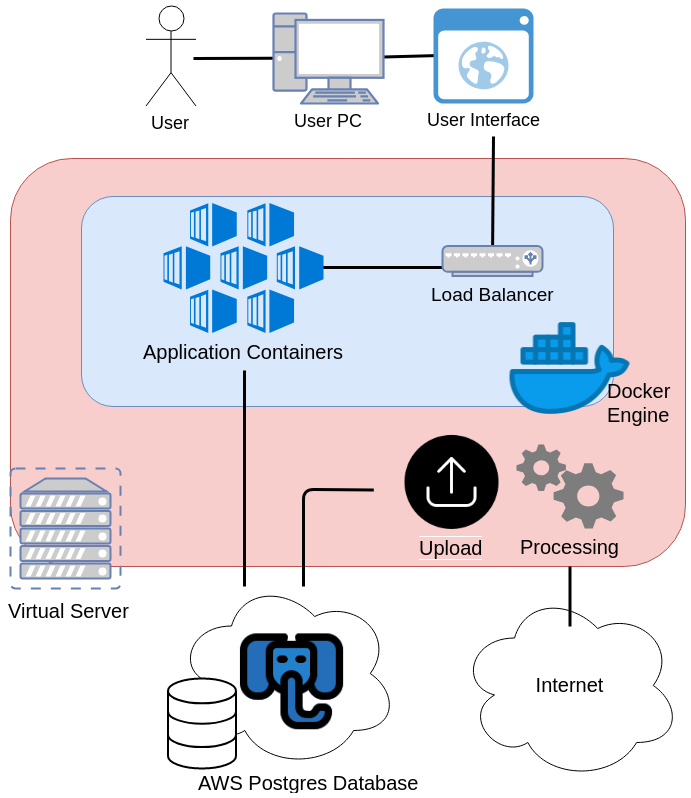

The diagram above was exported from draw.io. Its source (the exported page's mxGraphModel, read from the mxfile embedded in the PNG):
<mxGraphModel dx="1635" dy="936" grid="1" gridSize="10" guides="1" tooltips="1" connect="1" arrows="1" fold="1" page="1" pageScale="1" pageWidth="827" pageHeight="1169" math="0" shadow="0">
  <root>
    <mxCell id="0" />
    <mxCell id="1" parent="0" />
    <mxCell id="XlqyeW_qE6ntiDgzMpPn-30" value="" style="rounded=1;whiteSpace=wrap;html=1;fillColor=#f8cecc;strokeColor=#b85450;" vertex="1" parent="1">
      <mxGeometry x="57" y="262" width="675" height="408" as="geometry" />
    </mxCell>
    <mxCell id="XlqyeW_qE6ntiDgzMpPn-29" value="" style="rounded=1;whiteSpace=wrap;html=1;fillColor=#dae8fc;strokeColor=#6c8ebf;" vertex="1" parent="1">
      <mxGeometry x="128" y="300" width="532" height="210" as="geometry" />
    </mxCell>
    <mxCell id="20" value="" style="endArrow=none;html=1;strokeWidth=3;" parent="1" edge="1" source="XlqyeW_qE6ntiDgzMpPn-23">
      <mxGeometry width="50" height="50" relative="1" as="geometry">
        <mxPoint x="539.5789473684208" y="279.5" as="sourcePoint" />
        <mxPoint x="540" y="240" as="targetPoint" />
      </mxGeometry>
    </mxCell>
    <mxCell id="13" value="" style="endArrow=none;html=1;entryX=0;entryY=0.5;entryPerimeter=0;strokeWidth=3;" parent="1" target="3" edge="1">
      <mxGeometry width="50" height="50" relative="1" as="geometry">
        <mxPoint x="240" y="162" as="sourcePoint" />
        <mxPoint x="190" y="147" as="targetPoint" />
      </mxGeometry>
    </mxCell>
    <mxCell id="14" value="" style="endArrow=none;html=1;entryX=0;entryY=0.5;entryPerimeter=0;strokeWidth=3;" parent="1" edge="1" source="3">
      <mxGeometry width="50" height="50" relative="1" as="geometry">
        <mxPoint x="343" y="159" as="sourcePoint" />
        <mxPoint x="486" y="159" as="targetPoint" />
      </mxGeometry>
    </mxCell>
    <mxCell id="2" value="&lt;font style=&quot;font-size: 18px&quot;&gt;User&lt;/font&gt;" style="shape=umlActor;verticalLabelPosition=bottom;labelBackgroundColor=#ffffff;verticalAlign=top;html=1;outlineConnect=0;" parent="1" vertex="1">
      <mxGeometry x="192.5" y="109.5" width="50" height="100" as="geometry" />
    </mxCell>
    <mxCell id="4" value="&lt;font style=&quot;font-size: 18px&quot;&gt;User Interface&lt;/font&gt;" style="shadow=0;dashed=0;html=1;strokeColor=none;fillColor=#4495D1;labelPosition=center;verticalLabelPosition=bottom;verticalAlign=top;align=center;outlineConnect=0;shape=mxgraph.veeam.2d.web_ui;" parent="1" vertex="1">
      <mxGeometry x="480" y="112" width="100" height="95" as="geometry" />
    </mxCell>
    <mxCell id="8" value="Aw" style="ellipse;shape=cloud;whiteSpace=wrap;html=1;" parent="1" vertex="1">
      <mxGeometry x="222.5" y="682" width="222" height="190" as="geometry" />
    </mxCell>
    <mxCell id="XlqyeW_qE6ntiDgzMpPn-21" value="" style="shape=image;html=1;verticalAlign=top;verticalLabelPosition=bottom;labelBackgroundColor=#ffffff;imageAspect=0;aspect=fixed;image=https://cdn4.iconfinder.com/data/icons/carnival-filled-line/32/elephant_show_festival_carnival_circus-128.png" vertex="1" parent="1">
      <mxGeometry x="279.5" y="730" width="118" height="118" as="geometry" />
    </mxCell>
    <mxCell id="XlqyeW_qE6ntiDgzMpPn-26" value="" style="shape=image;html=1;verticalAlign=top;verticalLabelPosition=bottom;labelBackgroundColor=#ffffff;imageAspect=0;aspect=fixed;image=https://cdn3.iconfinder.com/data/icons/logos-and-brands-adobe/512/97_Docker-128.png" vertex="1" parent="1">
      <mxGeometry x="552.5" y="408" width="128" height="128" as="geometry" />
    </mxCell>
    <mxCell id="XlqyeW_qE6ntiDgzMpPn-28" value="" style="fontColor=#0066CC;verticalAlign=top;verticalLabelPosition=bottom;labelPosition=center;align=center;html=1;outlineConnect=0;fillColor=#CCCCCC;strokeColor=#6881B3;gradientColor=none;gradientDirection=north;strokeWidth=2;shape=mxgraph.networks.virtual_server;" vertex="1" parent="1">
      <mxGeometry x="57" y="572" width="110" height="120" as="geometry" />
    </mxCell>
    <mxCell id="XlqyeW_qE6ntiDgzMpPn-32" value="&lt;font style=&quot;font-size: 20px ; background-color: rgb(248 , 206 , 204)&quot;&gt;Upload&lt;/font&gt;" style="shape=image;html=1;verticalAlign=top;verticalLabelPosition=bottom;labelBackgroundColor=#ffffff;imageAspect=0;aspect=fixed;image=https://cdn3.iconfinder.com/data/icons/essential-rounded/66/Rounded-06-128.png" vertex="1" parent="1">
      <mxGeometry x="450" y="536" width="97" height="97" as="geometry" />
    </mxCell>
    <mxCell id="XlqyeW_qE6ntiDgzMpPn-33" value="&lt;font style=&quot;font-size: 20px&quot;&gt;Processing&lt;/font&gt;" style="pointerEvents=1;shadow=0;dashed=0;html=1;strokeColor=none;labelPosition=center;verticalLabelPosition=bottom;verticalAlign=top;align=center;shape=mxgraph.mscae.general_symbols.gears;fillColor=#7D7D7D;" vertex="1" parent="1">
      <mxGeometry x="563" y="548" width="107" height="84" as="geometry" />
    </mxCell>
    <mxCell id="XlqyeW_qE6ntiDgzMpPn-34" value="" style="html=1;verticalLabelPosition=bottom;align=center;labelBackgroundColor=#ffffff;verticalAlign=top;strokeWidth=2;strokeColor=#000000;fillColor=#ffffff;shadow=0;dashed=0;shape=mxgraph.ios7.icons.data;" vertex="1" parent="1">
      <mxGeometry x="214.5" y="782" width="68" height="90" as="geometry" />
    </mxCell>
    <mxCell id="XlqyeW_qE6ntiDgzMpPn-35" value="" style="endArrow=none;html=1;entryX=0;entryY=0.5;entryPerimeter=0;strokeWidth=3;" edge="1" parent="1">
      <mxGeometry width="50" height="50" relative="1" as="geometry">
        <mxPoint x="357" y="371" as="sourcePoint" />
        <mxPoint x="500" y="371" as="targetPoint" />
      </mxGeometry>
    </mxCell>
    <mxCell id="XlqyeW_qE6ntiDgzMpPn-23" value="&lt;font color=&quot;#000000&quot; style=&quot;font-size: 19px&quot;&gt;Load Balancer&lt;/font&gt;" style="fontColor=#0066CC;verticalAlign=top;verticalLabelPosition=bottom;labelPosition=center;align=center;html=1;outlineConnect=0;fillColor=#CCCCCC;strokeColor=#6881B3;gradientColor=none;gradientDirection=north;strokeWidth=2;shape=mxgraph.networks.load_balancer;" vertex="1" parent="1">
      <mxGeometry x="489" y="349.5" width="100" height="30" as="geometry" />
    </mxCell>
    <mxCell id="XlqyeW_qE6ntiDgzMpPn-25" value="&lt;font style=&quot;font-size: 20px&quot;&gt;Application Containers&lt;/font&gt;" style="shadow=0;dashed=0;html=1;strokeColor=none;labelPosition=center;verticalLabelPosition=bottom;verticalAlign=top;align=center;shape=mxgraph.mscae.cloud.container_service;fillColor=#0079D6;pointerEvents=1;" vertex="1" parent="1">
      <mxGeometry x="210" y="306.5" width="160" height="130" as="geometry" />
    </mxCell>
    <mxCell id="XlqyeW_qE6ntiDgzMpPn-38" value="&lt;span&gt;&lt;font style=&quot;font-size: 20px&quot;&gt;AWS Postgres Database&lt;/font&gt;&lt;/span&gt;" style="text;html=1;resizable=0;points=[];autosize=1;align=left;verticalAlign=top;spacingTop=-4;" vertex="1" parent="1">
      <mxGeometry x="242.5" y="872" width="240" height="20" as="geometry" />
    </mxCell>
    <mxCell id="XlqyeW_qE6ntiDgzMpPn-40" value="" style="endArrow=none;html=1;strokeWidth=3;" edge="1" parent="1">
      <mxGeometry width="50" height="50" relative="1" as="geometry">
        <mxPoint x="291" y="690" as="sourcePoint" />
        <mxPoint x="291" y="474" as="targetPoint" />
      </mxGeometry>
    </mxCell>
    <mxCell id="XlqyeW_qE6ntiDgzMpPn-41" value="" style="endArrow=none;html=1;strokeWidth=3;entryX=0.539;entryY=0.813;entryDx=0;entryDy=0;entryPerimeter=0;" edge="1" parent="1" target="XlqyeW_qE6ntiDgzMpPn-30">
      <mxGeometry width="50" height="50" relative="1" as="geometry">
        <mxPoint x="350" y="690" as="sourcePoint" />
        <mxPoint x="301" y="483.9999999999998" as="targetPoint" />
        <Array as="points">
          <mxPoint x="350" y="593" />
        </Array>
      </mxGeometry>
    </mxCell>
    <mxCell id="XlqyeW_qE6ntiDgzMpPn-42" value="&lt;font style=&quot;font-size: 20px&quot;&gt;Internet&lt;/font&gt;" style="ellipse;shape=cloud;whiteSpace=wrap;html=1;" vertex="1" parent="1">
      <mxGeometry x="505.5" y="694" width="222" height="190" as="geometry" />
    </mxCell>
    <mxCell id="XlqyeW_qE6ntiDgzMpPn-43" value="" style="endArrow=none;html=1;strokeWidth=3;" edge="1" parent="1">
      <mxGeometry width="50" height="50" relative="1" as="geometry">
        <mxPoint x="616.5" y="730" as="sourcePoint" />
        <mxPoint x="616.5" y="670" as="targetPoint" />
      </mxGeometry>
    </mxCell>
    <mxCell id="3" value="&lt;font style=&quot;font-size: 18px&quot; color=&quot;#030303&quot;&gt;User PC&lt;/font&gt;" style="fontColor=#0066CC;verticalAlign=top;verticalLabelPosition=bottom;labelPosition=center;align=center;html=1;outlineConnect=0;fillColor=#CCCCCC;strokeColor=#6881B3;gradientColor=none;gradientDirection=north;strokeWidth=2;shape=mxgraph.networks.pc;" parent="1" vertex="1">
      <mxGeometry x="320" y="117" width="110" height="90" as="geometry" />
    </mxCell>
    <mxCell id="XlqyeW_qE6ntiDgzMpPn-45" value="&lt;span&gt;&lt;font style=&quot;font-size: 20px&quot;&gt;Virtual Server&lt;/font&gt;&lt;/span&gt;" style="text;html=1;resizable=0;points=[];autosize=1;align=left;verticalAlign=top;spacingTop=-4;" vertex="1" parent="1">
      <mxGeometry x="52.5" y="700" width="140" height="20" as="geometry" />
    </mxCell>
    <mxCell id="XlqyeW_qE6ntiDgzMpPn-46" value="&lt;span&gt;&lt;font style=&quot;font-size: 20px&quot;&gt;Docker &lt;br&gt;Engine&lt;/font&gt;&lt;/span&gt;" style="text;html=1;resizable=0;points=[];autosize=1;align=left;verticalAlign=top;spacingTop=-4;" vertex="1" parent="1">
      <mxGeometry x="652" y="480" width="80" height="40" as="geometry" />
    </mxCell>
  </root>
</mxGraphModel>